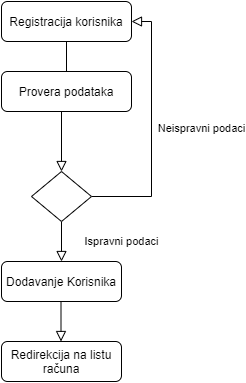

The diagram above was exported from draw.io. Its source (the exported page's mxGraphModel, read from the mxfile embedded in the PNG):
<mxGraphModel dx="1038" dy="489" grid="1" gridSize="10" guides="1" tooltips="1" connect="1" arrows="1" fold="1" page="1" pageScale="1" pageWidth="827" pageHeight="1169" math="0" shadow="0">
  <root>
    <mxCell id="WIyWlLk6GJQsqaUBKTNV-0" />
    <mxCell id="WIyWlLk6GJQsqaUBKTNV-1" parent="WIyWlLk6GJQsqaUBKTNV-0" />
    <mxCell id="WIyWlLk6GJQsqaUBKTNV-2" value="" style="rounded=0;html=1;jettySize=auto;orthogonalLoop=1;fontSize=11;endArrow=block;endFill=0;endSize=8;strokeWidth=1;shadow=0;labelBackgroundColor=none;edgeStyle=orthogonalEdgeStyle;" parent="WIyWlLk6GJQsqaUBKTNV-1" source="WIyWlLk6GJQsqaUBKTNV-3" target="WIyWlLk6GJQsqaUBKTNV-6" edge="1">
      <mxGeometry relative="1" as="geometry" />
    </mxCell>
    <mxCell id="WIyWlLk6GJQsqaUBKTNV-3" value="Registracija korisnika" style="rounded=1;whiteSpace=wrap;html=1;fontSize=12;glass=0;strokeWidth=1;shadow=0;" parent="WIyWlLk6GJQsqaUBKTNV-1" vertex="1">
      <mxGeometry x="150" width="130" height="40" as="geometry" />
    </mxCell>
    <mxCell id="WIyWlLk6GJQsqaUBKTNV-4" value="Ispravni podaci" style="rounded=0;html=1;jettySize=auto;orthogonalLoop=1;fontSize=11;endArrow=block;endFill=0;endSize=8;strokeWidth=1;shadow=0;labelBackgroundColor=none;edgeStyle=orthogonalEdgeStyle;" parent="WIyWlLk6GJQsqaUBKTNV-1" source="WIyWlLk6GJQsqaUBKTNV-6" edge="1">
      <mxGeometry y="60" relative="1" as="geometry">
        <mxPoint as="offset" />
        <mxPoint x="210" y="260" as="targetPoint" />
      </mxGeometry>
    </mxCell>
    <mxCell id="WIyWlLk6GJQsqaUBKTNV-5" value="Neispravni podaci&lt;br&gt;" style="edgeStyle=orthogonalEdgeStyle;rounded=0;html=1;jettySize=auto;orthogonalLoop=1;fontSize=11;endArrow=block;endFill=0;endSize=8;strokeWidth=1;shadow=0;labelBackgroundColor=none;entryX=1;entryY=0.5;entryDx=0;entryDy=0;exitX=1;exitY=0.5;exitDx=0;exitDy=0;" parent="WIyWlLk6GJQsqaUBKTNV-1" source="WIyWlLk6GJQsqaUBKTNV-6" target="WIyWlLk6GJQsqaUBKTNV-3" edge="1">
      <mxGeometry y="-50" relative="1" as="geometry">
        <mxPoint as="offset" />
        <mxPoint x="320" y="210" as="targetPoint" />
        <Array as="points">
          <mxPoint x="300" y="195" />
          <mxPoint x="300" y="20" />
        </Array>
      </mxGeometry>
    </mxCell>
    <mxCell id="WIyWlLk6GJQsqaUBKTNV-6" value="" style="rhombus;whiteSpace=wrap;html=1;shadow=0;fontFamily=Helvetica;fontSize=12;align=center;strokeWidth=1;spacing=6;spacingTop=-4;" parent="WIyWlLk6GJQsqaUBKTNV-1" vertex="1">
      <mxGeometry x="180" y="170" width="60" height="50" as="geometry" />
    </mxCell>
    <mxCell id="WIyWlLk6GJQsqaUBKTNV-11" value="Dodavanje Korisnika" style="rounded=1;whiteSpace=wrap;html=1;fontSize=12;glass=0;strokeWidth=1;shadow=0;" parent="WIyWlLk6GJQsqaUBKTNV-1" vertex="1">
      <mxGeometry x="150" y="260" width="120" height="40" as="geometry" />
    </mxCell>
    <mxCell id="ncZTEFEWwGM0sN-Z1pfP-0" value="Provera podataka&lt;br&gt;" style="rounded=1;whiteSpace=wrap;html=1;fontSize=12;glass=0;strokeWidth=1;shadow=0;" vertex="1" parent="WIyWlLk6GJQsqaUBKTNV-1">
      <mxGeometry x="150" y="70" width="130" height="40" as="geometry" />
    </mxCell>
    <mxCell id="ncZTEFEWwGM0sN-Z1pfP-3" value="Redirekcija na listu računa" style="rounded=1;whiteSpace=wrap;html=1;fontSize=12;glass=0;strokeWidth=1;shadow=0;" vertex="1" parent="WIyWlLk6GJQsqaUBKTNV-1">
      <mxGeometry x="150" y="340" width="120" height="40" as="geometry" />
    </mxCell>
    <mxCell id="ncZTEFEWwGM0sN-Z1pfP-9" value="" style="rounded=0;html=1;jettySize=auto;orthogonalLoop=1;fontSize=11;endArrow=block;endFill=0;endSize=8;strokeWidth=1;shadow=0;labelBackgroundColor=none;edgeStyle=orthogonalEdgeStyle;" edge="1" parent="WIyWlLk6GJQsqaUBKTNV-1">
      <mxGeometry y="60" relative="1" as="geometry">
        <mxPoint as="offset" />
        <mxPoint x="209.5" y="300" as="sourcePoint" />
        <mxPoint x="209.5" y="340" as="targetPoint" />
      </mxGeometry>
    </mxCell>
  </root>
</mxGraphModel>